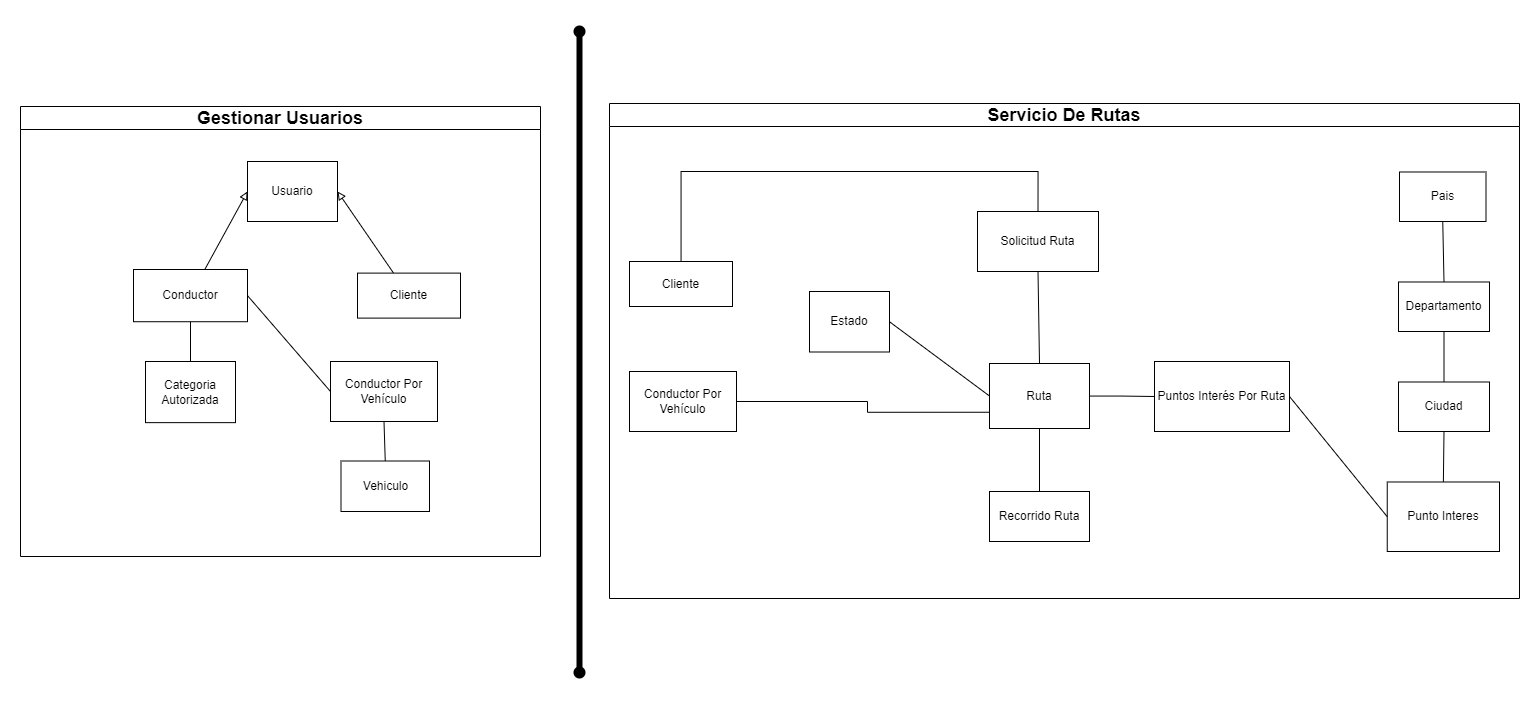

The diagram above was exported from draw.io. Its source (the exported page's mxGraphModel, read from the mxfile embedded in the PNG):
<mxGraphModel dx="1805" dy="487" grid="1" gridSize="10" guides="1" tooltips="1" connect="1" arrows="1" fold="1" page="1" pageScale="1" pageWidth="827" pageHeight="1169" math="0" shadow="0">
  <root>
    <mxCell id="0" />
    <mxCell id="1" parent="0" />
    <mxCell id="YRPbCwPmpztqP903TtKm-1" value="Vehiculo" style="rounded=0;whiteSpace=wrap;html=1;" parent="1" vertex="1">
      <mxGeometry x="-438.5" y="549.5" width="88.5" height="50.5" as="geometry" />
    </mxCell>
    <mxCell id="YRPbCwPmpztqP903TtKm-153" style="rounded=0;orthogonalLoop=1;jettySize=auto;html=1;entryX=0;entryY=0.5;entryDx=0;entryDy=0;endArrow=block;endFill=0;" parent="1" source="YRPbCwPmpztqP903TtKm-2" target="YRPbCwPmpztqP903TtKm-99" edge="1">
      <mxGeometry relative="1" as="geometry" />
    </mxCell>
    <mxCell id="YRPbCwPmpztqP903TtKm-2" value="Conductor" style="rounded=0;whiteSpace=wrap;html=1;" parent="1" vertex="1">
      <mxGeometry x="-646" y="358" width="114" height="52.22" as="geometry" />
    </mxCell>
    <mxCell id="YRPbCwPmpztqP903TtKm-155" style="rounded=0;orthogonalLoop=1;jettySize=auto;html=1;entryX=1;entryY=0.5;entryDx=0;entryDy=0;endArrow=block;endFill=0;" parent="1" source="YRPbCwPmpztqP903TtKm-3" target="YRPbCwPmpztqP903TtKm-99" edge="1">
      <mxGeometry relative="1" as="geometry" />
    </mxCell>
    <mxCell id="YRPbCwPmpztqP903TtKm-3" value="Cliente" style="rounded=0;whiteSpace=wrap;html=1;" parent="1" vertex="1">
      <mxGeometry x="-422" y="361.61" width="103" height="45" as="geometry" />
    </mxCell>
    <mxCell id="YRPbCwPmpztqP903TtKm-4" value="" style="endArrow=none;html=1;rounded=0;entryX=1;entryY=0.5;entryDx=0;entryDy=0;exitX=0;exitY=0.5;exitDx=0;exitDy=0;startArrow=none;" parent="1" source="YRPbCwPmpztqP903TtKm-6" target="YRPbCwPmpztqP903TtKm-2" edge="1">
      <mxGeometry width="50" height="50" relative="1" as="geometry">
        <mxPoint x="-466.5" y="700" as="sourcePoint" />
        <mxPoint x="-306.5" y="640" as="targetPoint" />
      </mxGeometry>
    </mxCell>
    <mxCell id="YRPbCwPmpztqP903TtKm-5" value="Solicitud Ruta" style="rounded=0;whiteSpace=wrap;html=1;" parent="1" vertex="1">
      <mxGeometry x="198" y="300" width="121" height="60" as="geometry" />
    </mxCell>
    <mxCell id="YRPbCwPmpztqP903TtKm-6" value="Conductor Por Vehículo" style="rounded=0;whiteSpace=wrap;html=1;" parent="1" vertex="1">
      <mxGeometry x="-449" y="450" width="107" height="60" as="geometry" />
    </mxCell>
    <mxCell id="YRPbCwPmpztqP903TtKm-7" value="" style="endArrow=none;html=1;rounded=0;entryX=0.5;entryY=1;entryDx=0;entryDy=0;exitX=0.5;exitY=0;exitDx=0;exitDy=0;" parent="1" source="YRPbCwPmpztqP903TtKm-1" target="YRPbCwPmpztqP903TtKm-6" edge="1">
      <mxGeometry width="50" height="50" relative="1" as="geometry">
        <mxPoint x="-311" y="779.5" as="sourcePoint" />
        <mxPoint x="-311.5000000000002" y="609.5" as="targetPoint" />
      </mxGeometry>
    </mxCell>
    <mxCell id="YRPbCwPmpztqP903TtKm-157" style="edgeStyle=orthogonalEdgeStyle;rounded=0;orthogonalLoop=1;jettySize=auto;html=1;entryX=0;entryY=0.5;entryDx=0;entryDy=0;endArrow=none;endFill=0;" parent="1" source="YRPbCwPmpztqP903TtKm-8" target="YRPbCwPmpztqP903TtKm-130" edge="1">
      <mxGeometry relative="1" as="geometry" />
    </mxCell>
    <mxCell id="YRPbCwPmpztqP903TtKm-8" value="Ruta" style="rounded=0;whiteSpace=wrap;html=1;" parent="1" vertex="1">
      <mxGeometry x="210" y="452" width="100" height="65" as="geometry" />
    </mxCell>
    <mxCell id="YRPbCwPmpztqP903TtKm-11" value="" style="endArrow=none;html=1;rounded=0;entryX=0.5;entryY=1;entryDx=0;entryDy=0;exitX=0.5;exitY=0;exitDx=0;exitDy=0;" parent="1" source="YRPbCwPmpztqP903TtKm-8" target="YRPbCwPmpztqP903TtKm-5" edge="1">
      <mxGeometry width="50" height="50" relative="1" as="geometry">
        <mxPoint x="122" y="670" as="sourcePoint" />
        <mxPoint x="57.49999999999977" y="730" as="targetPoint" />
      </mxGeometry>
    </mxCell>
    <mxCell id="YRPbCwPmpztqP903TtKm-41" value="Punto Interes" style="rounded=0;whiteSpace=wrap;html=1;" parent="1" vertex="1">
      <mxGeometry x="607.75" y="570.49" width="112.25" height="69.51" as="geometry" />
    </mxCell>
    <mxCell id="YRPbCwPmpztqP903TtKm-42" value="" style="endArrow=none;html=1;rounded=0;entryX=0;entryY=0.5;entryDx=0;entryDy=0;exitX=1;exitY=0.5;exitDx=0;exitDy=0;" parent="1" source="YRPbCwPmpztqP903TtKm-130" target="YRPbCwPmpztqP903TtKm-41" edge="1">
      <mxGeometry width="50" height="50" relative="1" as="geometry">
        <mxPoint x="440" y="588" as="sourcePoint" />
        <mxPoint x="292.5" y="668" as="targetPoint" />
      </mxGeometry>
    </mxCell>
    <mxCell id="YRPbCwPmpztqP903TtKm-49" value="Categoria Autorizada" style="rounded=0;whiteSpace=wrap;html=1;" parent="1" vertex="1">
      <mxGeometry x="-634" y="450" width="90" height="61.14" as="geometry" />
    </mxCell>
    <mxCell id="YRPbCwPmpztqP903TtKm-50" value="" style="endArrow=none;html=1;rounded=0;entryX=0.5;entryY=1;entryDx=0;entryDy=0;exitX=0.5;exitY=0;exitDx=0;exitDy=0;" parent="1" source="YRPbCwPmpztqP903TtKm-49" target="YRPbCwPmpztqP903TtKm-2" edge="1">
      <mxGeometry width="50" height="50" relative="1" as="geometry">
        <mxPoint x="-455" y="710" as="sourcePoint" />
        <mxPoint x="-405" y="660" as="targetPoint" />
      </mxGeometry>
    </mxCell>
    <mxCell id="YRPbCwPmpztqP903TtKm-58" value="Recorrido Ruta" style="rounded=0;whiteSpace=wrap;html=1;" parent="1" vertex="1">
      <mxGeometry x="210" y="580" width="100" height="50" as="geometry" />
    </mxCell>
    <mxCell id="YRPbCwPmpztqP903TtKm-79" value="Ciudad" style="rounded=0;whiteSpace=wrap;html=1;" parent="1" vertex="1">
      <mxGeometry x="619" y="470.49" width="91" height="49.51" as="geometry" />
    </mxCell>
    <mxCell id="YRPbCwPmpztqP903TtKm-80" value="Departamento" style="rounded=0;whiteSpace=wrap;html=1;" parent="1" vertex="1">
      <mxGeometry x="619" y="370.49" width="91" height="49.51" as="geometry" />
    </mxCell>
    <mxCell id="YRPbCwPmpztqP903TtKm-81" value="Pais" style="rounded=0;whiteSpace=wrap;html=1;" parent="1" vertex="1">
      <mxGeometry x="620" y="260.49" width="86.5" height="49.51" as="geometry" />
    </mxCell>
    <mxCell id="YRPbCwPmpztqP903TtKm-82" value="" style="endArrow=none;html=1;rounded=0;exitX=0.5;exitY=0;exitDx=0;exitDy=0;entryX=0.5;entryY=1;entryDx=0;entryDy=0;" parent="1" source="YRPbCwPmpztqP903TtKm-41" target="YRPbCwPmpztqP903TtKm-79" edge="1">
      <mxGeometry width="50" height="50" relative="1" as="geometry">
        <mxPoint x="551" y="470.49" as="sourcePoint" />
        <mxPoint x="601" y="420.49" as="targetPoint" />
      </mxGeometry>
    </mxCell>
    <mxCell id="YRPbCwPmpztqP903TtKm-83" value="" style="endArrow=none;html=1;rounded=0;exitX=0.5;exitY=0;exitDx=0;exitDy=0;entryX=0.5;entryY=1;entryDx=0;entryDy=0;" parent="1" source="YRPbCwPmpztqP903TtKm-79" target="YRPbCwPmpztqP903TtKm-80" edge="1">
      <mxGeometry width="50" height="50" relative="1" as="geometry">
        <mxPoint x="509" y="350.49" as="sourcePoint" />
        <mxPoint x="559" y="300.49" as="targetPoint" />
      </mxGeometry>
    </mxCell>
    <mxCell id="YRPbCwPmpztqP903TtKm-84" value="" style="endArrow=none;html=1;rounded=0;entryX=0.5;entryY=1;entryDx=0;entryDy=0;exitX=0.5;exitY=0;exitDx=0;exitDy=0;" parent="1" source="YRPbCwPmpztqP903TtKm-80" target="YRPbCwPmpztqP903TtKm-81" edge="1">
      <mxGeometry width="50" height="50" relative="1" as="geometry">
        <mxPoint x="519" y="360.49" as="sourcePoint" />
        <mxPoint x="569" y="310.49" as="targetPoint" />
      </mxGeometry>
    </mxCell>
    <mxCell id="YRPbCwPmpztqP903TtKm-99" value="Usuario" style="rounded=0;whiteSpace=wrap;html=1;" parent="1" vertex="1">
      <mxGeometry x="-532" y="250" width="90" height="60" as="geometry" />
    </mxCell>
    <mxCell id="YRPbCwPmpztqP903TtKm-158" style="rounded=0;orthogonalLoop=1;jettySize=auto;html=1;entryX=0;entryY=0.5;entryDx=0;entryDy=0;startArrow=none;startFill=0;endArrow=none;endFill=0;exitX=1;exitY=0.5;exitDx=0;exitDy=0;" parent="1" source="YRPbCwPmpztqP903TtKm-108" target="YRPbCwPmpztqP903TtKm-8" edge="1">
      <mxGeometry relative="1" as="geometry" />
    </mxCell>
    <mxCell id="YRPbCwPmpztqP903TtKm-108" value="Estado" style="rounded=0;whiteSpace=wrap;html=1;" parent="1" vertex="1">
      <mxGeometry x="30" y="380" width="80" height="60.5" as="geometry" />
    </mxCell>
    <mxCell id="YRPbCwPmpztqP903TtKm-130" value="Puntos Interés Por Ruta" style="rounded=0;whiteSpace=wrap;html=1;" parent="1" vertex="1">
      <mxGeometry x="375" y="450" width="135" height="70" as="geometry" />
    </mxCell>
    <mxCell id="YRPbCwPmpztqP903TtKm-138" value="" style="endArrow=none;html=1;rounded=0;entryX=0.5;entryY=1;entryDx=0;entryDy=0;exitX=0.5;exitY=0;exitDx=0;exitDy=0;" parent="1" source="YRPbCwPmpztqP903TtKm-58" target="YRPbCwPmpztqP903TtKm-8" edge="1">
      <mxGeometry width="50" height="50" relative="1" as="geometry">
        <mxPoint x="90" y="820" as="sourcePoint" />
        <mxPoint x="140" y="770" as="targetPoint" />
      </mxGeometry>
    </mxCell>
    <mxCell id="w_5rWE3SXnUvgSxgYHwY-2" value="" style="endArrow=oval;startArrow=oval;html=1;rounded=0;strokeWidth=6;endFill=1;startFill=1;" parent="1" edge="1">
      <mxGeometry width="50" height="50" relative="1" as="geometry">
        <mxPoint x="-200" y="761" as="sourcePoint" />
        <mxPoint x="-200" y="120" as="targetPoint" />
      </mxGeometry>
    </mxCell>
    <mxCell id="S1UIOAihTid-e1R6ONAi-1" style="edgeStyle=orthogonalEdgeStyle;rounded=0;orthogonalLoop=1;jettySize=auto;html=1;entryX=0;entryY=0.75;entryDx=0;entryDy=0;endArrow=none;endFill=0;" parent="1" source="yzAEYMTmKnwJox_yo1Qs-1" target="YRPbCwPmpztqP903TtKm-8" edge="1">
      <mxGeometry relative="1" as="geometry">
        <Array as="points">
          <mxPoint x="88" y="490" />
          <mxPoint x="88" y="501" />
        </Array>
      </mxGeometry>
    </mxCell>
    <mxCell id="yzAEYMTmKnwJox_yo1Qs-1" value="Conductor Por Vehículo" style="rounded=0;whiteSpace=wrap;html=1;" parent="1" vertex="1">
      <mxGeometry x="-150" y="460" width="107" height="60" as="geometry" />
    </mxCell>
    <mxCell id="S1UIOAihTid-e1R6ONAi-2" style="edgeStyle=orthogonalEdgeStyle;rounded=0;orthogonalLoop=1;jettySize=auto;html=1;entryX=0.5;entryY=0;entryDx=0;entryDy=0;endArrow=none;endFill=0;" parent="1" source="yzAEYMTmKnwJox_yo1Qs-2" target="YRPbCwPmpztqP903TtKm-5" edge="1">
      <mxGeometry relative="1" as="geometry">
        <Array as="points">
          <mxPoint x="-98" y="260" />
          <mxPoint x="258" y="260" />
        </Array>
      </mxGeometry>
    </mxCell>
    <mxCell id="yzAEYMTmKnwJox_yo1Qs-2" value="Cliente" style="rounded=0;whiteSpace=wrap;html=1;" parent="1" vertex="1">
      <mxGeometry x="-150" y="350" width="103" height="45" as="geometry" />
    </mxCell>
    <mxCell id="dIwpgh9jtE8AMIoEzBO6-2" value="&lt;font style=&quot;font-size: 18px;&quot;&gt;Gestionar Usuarios&lt;/font&gt;" style="swimlane;whiteSpace=wrap;html=1;" vertex="1" parent="1">
      <mxGeometry x="-759" y="195" width="520" height="450" as="geometry" />
    </mxCell>
    <mxCell id="dIwpgh9jtE8AMIoEzBO6-3" value="&lt;span style=&quot;font-size: 18px;&quot;&gt;Servicio De Rutas&lt;/span&gt;" style="swimlane;whiteSpace=wrap;html=1;" vertex="1" parent="1">
      <mxGeometry x="-170" y="192" width="910" height="495" as="geometry" />
    </mxCell>
  </root>
</mxGraphModel>